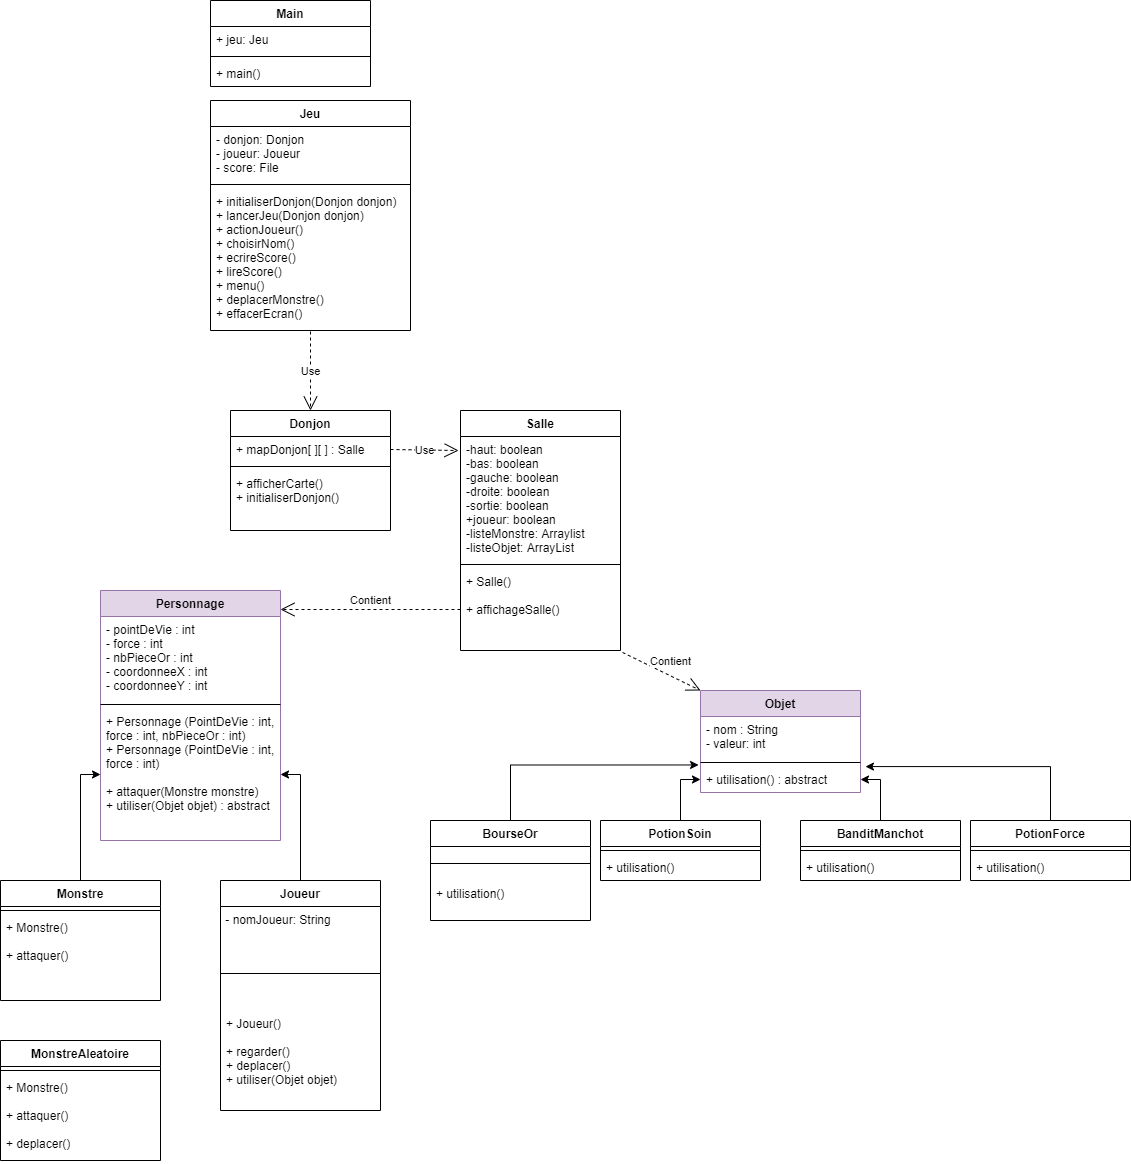

The diagram above was exported from draw.io. Its source (the exported page's mxGraphModel, read from the mxfile embedded in the PNG):
<mxGraphModel dx="1312" dy="1961" grid="1" gridSize="10" guides="1" tooltips="1" connect="1" arrows="1" fold="1" page="1" pageScale="1" pageWidth="827" pageHeight="1169" math="0" shadow="0">
  <root>
    <mxCell id="0" />
    <mxCell id="1" parent="0" />
    <mxCell id="jeRF-WkWKZkUAKwRlOqo-1" value="Personnage" style="swimlane;fontStyle=1;align=center;verticalAlign=top;childLayout=stackLayout;horizontal=1;startSize=26;horizontalStack=0;resizeParent=1;resizeParentMax=0;resizeLast=0;collapsible=1;marginBottom=0;fillColor=#e1d5e7;strokeColor=#9673a6;" parent="1" vertex="1">
      <mxGeometry x="100" y="110" width="180" height="250" as="geometry" />
    </mxCell>
    <mxCell id="jeRF-WkWKZkUAKwRlOqo-2" value="- pointDeVie : int&#10;- force : int&#10;- nbPieceOr : int&#10;- coordonneeX : int&#10;- coordonneeY : int&#10;&#10;&#10;" style="text;strokeColor=none;fillColor=none;align=left;verticalAlign=top;spacingLeft=4;spacingRight=4;overflow=hidden;rotatable=0;points=[[0,0.5],[1,0.5]];portConstraint=eastwest;" parent="jeRF-WkWKZkUAKwRlOqo-1" vertex="1">
      <mxGeometry y="26" width="180" height="84" as="geometry" />
    </mxCell>
    <mxCell id="jeRF-WkWKZkUAKwRlOqo-3" value="" style="line;strokeWidth=1;fillColor=none;align=left;verticalAlign=middle;spacingTop=-1;spacingLeft=3;spacingRight=3;rotatable=0;labelPosition=right;points=[];portConstraint=eastwest;" parent="jeRF-WkWKZkUAKwRlOqo-1" vertex="1">
      <mxGeometry y="110" width="180" height="8" as="geometry" />
    </mxCell>
    <mxCell id="jeRF-WkWKZkUAKwRlOqo-4" value="+ Personnage (PointDeVie : int,&#10;force : int, nbPieceOr : int)&#10;+ Personnage (PointDeVie : int,&#10;force : int)&#10;&#10;+ attaquer(Monstre monstre)&#10;+ utiliser(Objet objet) : abstract&#10;" style="text;strokeColor=none;fillColor=none;align=left;verticalAlign=top;spacingLeft=4;spacingRight=4;overflow=hidden;rotatable=0;points=[[0,0.5],[1,0.5]];portConstraint=eastwest;" parent="jeRF-WkWKZkUAKwRlOqo-1" vertex="1">
      <mxGeometry y="118" width="180" height="132" as="geometry" />
    </mxCell>
    <mxCell id="Kxr1xaU6DSd4GLo2P3Ei-4" style="edgeStyle=orthogonalEdgeStyle;rounded=0;orthogonalLoop=1;jettySize=auto;html=1;entryX=1;entryY=0.5;entryDx=0;entryDy=0;" parent="1" source="jeRF-WkWKZkUAKwRlOqo-5" target="jeRF-WkWKZkUAKwRlOqo-4" edge="1">
      <mxGeometry relative="1" as="geometry" />
    </mxCell>
    <mxCell id="jeRF-WkWKZkUAKwRlOqo-5" value="Joueur" style="swimlane;fontStyle=1;align=center;verticalAlign=top;childLayout=stackLayout;horizontal=1;startSize=26;horizontalStack=0;resizeParent=1;resizeParentMax=0;resizeLast=0;collapsible=1;marginBottom=0;" parent="1" vertex="1">
      <mxGeometry x="220" y="400" width="160" height="230" as="geometry" />
    </mxCell>
    <mxCell id="qGmkd8nArKkqseMHqBiU-1" value="&amp;nbsp;- nomJoueur: String" style="text;whiteSpace=wrap;html=1;" parent="jeRF-WkWKZkUAKwRlOqo-5" vertex="1">
      <mxGeometry y="26" width="160" height="30" as="geometry" />
    </mxCell>
    <mxCell id="jeRF-WkWKZkUAKwRlOqo-7" value="" style="line;strokeWidth=1;fillColor=none;align=left;verticalAlign=middle;spacingTop=-1;spacingLeft=3;spacingRight=3;rotatable=0;labelPosition=right;points=[];portConstraint=eastwest;" parent="jeRF-WkWKZkUAKwRlOqo-5" vertex="1">
      <mxGeometry y="56" width="160" height="74" as="geometry" />
    </mxCell>
    <mxCell id="jeRF-WkWKZkUAKwRlOqo-8" value="+ Joueur()&#10;&#10;+ regarder()&#10;+ deplacer()&#10;+ utiliser(Objet objet)&#10;&#10;" style="text;strokeColor=none;fillColor=none;align=left;verticalAlign=top;spacingLeft=4;spacingRight=4;overflow=hidden;rotatable=0;points=[[0,0.5],[1,0.5]];portConstraint=eastwest;" parent="jeRF-WkWKZkUAKwRlOqo-5" vertex="1">
      <mxGeometry y="130" width="160" height="100" as="geometry" />
    </mxCell>
    <mxCell id="jeRF-WkWKZkUAKwRlOqo-12" value="Objet" style="swimlane;fontStyle=1;align=center;verticalAlign=top;childLayout=stackLayout;horizontal=1;startSize=26;horizontalStack=0;resizeParent=1;resizeParentMax=0;resizeLast=0;collapsible=1;marginBottom=0;fillColor=#e1d5e7;strokeColor=#9673a6;" parent="1" vertex="1">
      <mxGeometry x="700" y="210" width="160" height="102" as="geometry" />
    </mxCell>
    <mxCell id="jeRF-WkWKZkUAKwRlOqo-13" value="- nom : String&#10;- valeur: int" style="text;strokeColor=none;fillColor=none;align=left;verticalAlign=top;spacingLeft=4;spacingRight=4;overflow=hidden;rotatable=0;points=[[0,0.5],[1,0.5]];portConstraint=eastwest;" parent="jeRF-WkWKZkUAKwRlOqo-12" vertex="1">
      <mxGeometry y="26" width="160" height="42" as="geometry" />
    </mxCell>
    <mxCell id="jeRF-WkWKZkUAKwRlOqo-14" value="" style="line;strokeWidth=1;fillColor=none;align=left;verticalAlign=middle;spacingTop=-1;spacingLeft=3;spacingRight=3;rotatable=0;labelPosition=right;points=[];portConstraint=eastwest;" parent="jeRF-WkWKZkUAKwRlOqo-12" vertex="1">
      <mxGeometry y="68" width="160" height="8" as="geometry" />
    </mxCell>
    <mxCell id="jeRF-WkWKZkUAKwRlOqo-15" value="+ utilisation() : abstract" style="text;strokeColor=none;fillColor=none;align=left;verticalAlign=top;spacingLeft=4;spacingRight=4;overflow=hidden;rotatable=0;points=[[0,0.5],[1,0.5]];portConstraint=eastwest;" parent="jeRF-WkWKZkUAKwRlOqo-12" vertex="1">
      <mxGeometry y="76" width="160" height="26" as="geometry" />
    </mxCell>
    <mxCell id="jeRF-WkWKZkUAKwRlOqo-33" style="edgeStyle=orthogonalEdgeStyle;rounded=0;orthogonalLoop=1;jettySize=auto;html=1;exitX=0.5;exitY=0;exitDx=0;exitDy=0;entryX=1.031;entryY=1.192;entryDx=0;entryDy=0;entryPerimeter=0;" parent="1" source="jeRF-WkWKZkUAKwRlOqo-16" target="jeRF-WkWKZkUAKwRlOqo-13" edge="1">
      <mxGeometry relative="1" as="geometry" />
    </mxCell>
    <mxCell id="jeRF-WkWKZkUAKwRlOqo-16" value="PotionForce" style="swimlane;fontStyle=1;align=center;verticalAlign=top;childLayout=stackLayout;horizontal=1;startSize=26;horizontalStack=0;resizeParent=1;resizeParentMax=0;resizeLast=0;collapsible=1;marginBottom=0;" parent="1" vertex="1">
      <mxGeometry x="970" y="340" width="160" height="60" as="geometry" />
    </mxCell>
    <mxCell id="jeRF-WkWKZkUAKwRlOqo-18" value="" style="line;strokeWidth=1;fillColor=none;align=left;verticalAlign=middle;spacingTop=-1;spacingLeft=3;spacingRight=3;rotatable=0;labelPosition=right;points=[];portConstraint=eastwest;" parent="jeRF-WkWKZkUAKwRlOqo-16" vertex="1">
      <mxGeometry y="26" width="160" height="8" as="geometry" />
    </mxCell>
    <mxCell id="jeRF-WkWKZkUAKwRlOqo-19" value="+ utilisation()" style="text;strokeColor=none;fillColor=none;align=left;verticalAlign=top;spacingLeft=4;spacingRight=4;overflow=hidden;rotatable=0;points=[[0,0.5],[1,0.5]];portConstraint=eastwest;" parent="jeRF-WkWKZkUAKwRlOqo-16" vertex="1">
      <mxGeometry y="34" width="160" height="26" as="geometry" />
    </mxCell>
    <mxCell id="jeRF-WkWKZkUAKwRlOqo-32" style="edgeStyle=orthogonalEdgeStyle;rounded=0;orthogonalLoop=1;jettySize=auto;html=1;exitX=0.5;exitY=0;exitDx=0;exitDy=0;entryX=-0.012;entryY=1.154;entryDx=0;entryDy=0;entryPerimeter=0;" parent="1" source="jeRF-WkWKZkUAKwRlOqo-20" target="jeRF-WkWKZkUAKwRlOqo-13" edge="1">
      <mxGeometry relative="1" as="geometry" />
    </mxCell>
    <mxCell id="jeRF-WkWKZkUAKwRlOqo-20" value="BourseOr" style="swimlane;fontStyle=1;align=center;verticalAlign=top;childLayout=stackLayout;horizontal=1;startSize=26;horizontalStack=0;resizeParent=1;resizeParentMax=0;resizeLast=0;collapsible=1;marginBottom=0;" parent="1" vertex="1">
      <mxGeometry x="430" y="340" width="160" height="100" as="geometry" />
    </mxCell>
    <mxCell id="jeRF-WkWKZkUAKwRlOqo-22" value="" style="line;strokeWidth=1;fillColor=none;align=left;verticalAlign=middle;spacingTop=-1;spacingLeft=3;spacingRight=3;rotatable=0;labelPosition=right;points=[];portConstraint=eastwest;" parent="jeRF-WkWKZkUAKwRlOqo-20" vertex="1">
      <mxGeometry y="26" width="160" height="34" as="geometry" />
    </mxCell>
    <mxCell id="jeRF-WkWKZkUAKwRlOqo-23" value="+ utilisation()" style="text;strokeColor=none;fillColor=none;align=left;verticalAlign=top;spacingLeft=4;spacingRight=4;overflow=hidden;rotatable=0;points=[[0,0.5],[1,0.5]];portConstraint=eastwest;" parent="jeRF-WkWKZkUAKwRlOqo-20" vertex="1">
      <mxGeometry y="60" width="160" height="40" as="geometry" />
    </mxCell>
    <mxCell id="jeRF-WkWKZkUAKwRlOqo-35" style="edgeStyle=orthogonalEdgeStyle;rounded=0;orthogonalLoop=1;jettySize=auto;html=1;exitX=0.5;exitY=0;exitDx=0;exitDy=0;entryX=0;entryY=0.5;entryDx=0;entryDy=0;" parent="1" source="jeRF-WkWKZkUAKwRlOqo-24" target="jeRF-WkWKZkUAKwRlOqo-15" edge="1">
      <mxGeometry relative="1" as="geometry" />
    </mxCell>
    <mxCell id="jeRF-WkWKZkUAKwRlOqo-24" value="PotionSoin" style="swimlane;fontStyle=1;align=center;verticalAlign=top;childLayout=stackLayout;horizontal=1;startSize=26;horizontalStack=0;resizeParent=1;resizeParentMax=0;resizeLast=0;collapsible=1;marginBottom=0;" parent="1" vertex="1">
      <mxGeometry x="600" y="340" width="160" height="60" as="geometry" />
    </mxCell>
    <mxCell id="jeRF-WkWKZkUAKwRlOqo-26" value="" style="line;strokeWidth=1;fillColor=none;align=left;verticalAlign=middle;spacingTop=-1;spacingLeft=3;spacingRight=3;rotatable=0;labelPosition=right;points=[];portConstraint=eastwest;" parent="jeRF-WkWKZkUAKwRlOqo-24" vertex="1">
      <mxGeometry y="26" width="160" height="8" as="geometry" />
    </mxCell>
    <mxCell id="jeRF-WkWKZkUAKwRlOqo-27" value="+ utilisation()" style="text;strokeColor=none;fillColor=none;align=left;verticalAlign=top;spacingLeft=4;spacingRight=4;overflow=hidden;rotatable=0;points=[[0,0.5],[1,0.5]];portConstraint=eastwest;" parent="jeRF-WkWKZkUAKwRlOqo-24" vertex="1">
      <mxGeometry y="34" width="160" height="26" as="geometry" />
    </mxCell>
    <mxCell id="jeRF-WkWKZkUAKwRlOqo-34" style="edgeStyle=orthogonalEdgeStyle;rounded=0;orthogonalLoop=1;jettySize=auto;html=1;exitX=0.5;exitY=0;exitDx=0;exitDy=0;entryX=1;entryY=0.5;entryDx=0;entryDy=0;" parent="1" source="jeRF-WkWKZkUAKwRlOqo-28" target="jeRF-WkWKZkUAKwRlOqo-15" edge="1">
      <mxGeometry relative="1" as="geometry" />
    </mxCell>
    <mxCell id="jeRF-WkWKZkUAKwRlOqo-28" value="BanditManchot" style="swimlane;fontStyle=1;align=center;verticalAlign=top;childLayout=stackLayout;horizontal=1;startSize=26;horizontalStack=0;resizeParent=1;resizeParentMax=0;resizeLast=0;collapsible=1;marginBottom=0;" parent="1" vertex="1">
      <mxGeometry x="800" y="340" width="160" height="60" as="geometry" />
    </mxCell>
    <mxCell id="jeRF-WkWKZkUAKwRlOqo-30" value="" style="line;strokeWidth=1;fillColor=none;align=left;verticalAlign=middle;spacingTop=-1;spacingLeft=3;spacingRight=3;rotatable=0;labelPosition=right;points=[];portConstraint=eastwest;" parent="jeRF-WkWKZkUAKwRlOqo-28" vertex="1">
      <mxGeometry y="26" width="160" height="8" as="geometry" />
    </mxCell>
    <mxCell id="jeRF-WkWKZkUAKwRlOqo-31" value="+ utilisation()" style="text;strokeColor=none;fillColor=none;align=left;verticalAlign=top;spacingLeft=4;spacingRight=4;overflow=hidden;rotatable=0;points=[[0,0.5],[1,0.5]];portConstraint=eastwest;" parent="jeRF-WkWKZkUAKwRlOqo-28" vertex="1">
      <mxGeometry y="34" width="160" height="26" as="geometry" />
    </mxCell>
    <mxCell id="jeRF-WkWKZkUAKwRlOqo-36" value="Donjon" style="swimlane;fontStyle=1;align=center;verticalAlign=top;childLayout=stackLayout;horizontal=1;startSize=26;horizontalStack=0;resizeParent=1;resizeParentMax=0;resizeLast=0;collapsible=1;marginBottom=0;" parent="1" vertex="1">
      <mxGeometry x="230" y="-70" width="160" height="120" as="geometry" />
    </mxCell>
    <mxCell id="jeRF-WkWKZkUAKwRlOqo-37" value="+ mapDonjon[ ][ ] : Salle" style="text;strokeColor=none;fillColor=none;align=left;verticalAlign=top;spacingLeft=4;spacingRight=4;overflow=hidden;rotatable=0;points=[[0,0.5],[1,0.5]];portConstraint=eastwest;" parent="jeRF-WkWKZkUAKwRlOqo-36" vertex="1">
      <mxGeometry y="26" width="160" height="26" as="geometry" />
    </mxCell>
    <mxCell id="jeRF-WkWKZkUAKwRlOqo-38" value="" style="line;strokeWidth=1;fillColor=none;align=left;verticalAlign=middle;spacingTop=-1;spacingLeft=3;spacingRight=3;rotatable=0;labelPosition=right;points=[];portConstraint=eastwest;" parent="jeRF-WkWKZkUAKwRlOqo-36" vertex="1">
      <mxGeometry y="52" width="160" height="8" as="geometry" />
    </mxCell>
    <mxCell id="jeRF-WkWKZkUAKwRlOqo-39" value="+ afficherCarte()&#10;+ initialiserDonjon()&#10;" style="text;strokeColor=none;fillColor=none;align=left;verticalAlign=top;spacingLeft=4;spacingRight=4;overflow=hidden;rotatable=0;points=[[0,0.5],[1,0.5]];portConstraint=eastwest;" parent="jeRF-WkWKZkUAKwRlOqo-36" vertex="1">
      <mxGeometry y="60" width="160" height="60" as="geometry" />
    </mxCell>
    <mxCell id="jeRF-WkWKZkUAKwRlOqo-40" value="Salle" style="swimlane;fontStyle=1;align=center;verticalAlign=top;childLayout=stackLayout;horizontal=1;startSize=26;horizontalStack=0;resizeParent=1;resizeParentMax=0;resizeLast=0;collapsible=1;marginBottom=0;" parent="1" vertex="1">
      <mxGeometry x="460" y="-70" width="160" height="240" as="geometry" />
    </mxCell>
    <mxCell id="jeRF-WkWKZkUAKwRlOqo-41" value="-haut: boolean&#10;-bas: boolean&#10;-gauche: boolean&#10;-droite: boolean&#10;-sortie: boolean&#10;+joueur: boolean &#10;-listeMonstre: Arraylist&#10;-listeObjet: ArrayList&#10;&#10;" style="text;strokeColor=none;fillColor=none;align=left;verticalAlign=top;spacingLeft=4;spacingRight=4;overflow=hidden;rotatable=0;points=[[0,0.5],[1,0.5]];portConstraint=eastwest;" parent="jeRF-WkWKZkUAKwRlOqo-40" vertex="1">
      <mxGeometry y="26" width="160" height="124" as="geometry" />
    </mxCell>
    <mxCell id="jeRF-WkWKZkUAKwRlOqo-42" value="" style="line;strokeWidth=1;fillColor=none;align=left;verticalAlign=middle;spacingTop=-1;spacingLeft=3;spacingRight=3;rotatable=0;labelPosition=right;points=[];portConstraint=eastwest;" parent="jeRF-WkWKZkUAKwRlOqo-40" vertex="1">
      <mxGeometry y="150" width="160" height="8" as="geometry" />
    </mxCell>
    <mxCell id="jeRF-WkWKZkUAKwRlOqo-43" value="+ Salle()&#10;&#10;+ affichageSalle()&#10;" style="text;strokeColor=none;fillColor=none;align=left;verticalAlign=top;spacingLeft=4;spacingRight=4;overflow=hidden;rotatable=0;points=[[0,0.5],[1,0.5]];portConstraint=eastwest;" parent="jeRF-WkWKZkUAKwRlOqo-40" vertex="1">
      <mxGeometry y="158" width="160" height="82" as="geometry" />
    </mxCell>
    <mxCell id="Kxr1xaU6DSd4GLo2P3Ei-5" style="edgeStyle=orthogonalEdgeStyle;rounded=0;orthogonalLoop=1;jettySize=auto;html=1;exitX=0.5;exitY=0;exitDx=0;exitDy=0;entryX=0;entryY=0.5;entryDx=0;entryDy=0;" parent="1" source="Kxr1xaU6DSd4GLo2P3Ei-1" target="jeRF-WkWKZkUAKwRlOqo-4" edge="1">
      <mxGeometry relative="1" as="geometry" />
    </mxCell>
    <mxCell id="Kxr1xaU6DSd4GLo2P3Ei-1" value="Monstre" style="swimlane;fontStyle=1;align=center;verticalAlign=top;childLayout=stackLayout;horizontal=1;startSize=26;horizontalStack=0;resizeParent=1;resizeParentMax=0;resizeLast=0;collapsible=1;marginBottom=0;" parent="1" vertex="1">
      <mxGeometry y="400" width="160" height="120" as="geometry" />
    </mxCell>
    <mxCell id="Kxr1xaU6DSd4GLo2P3Ei-2" value="" style="line;strokeWidth=1;fillColor=none;align=left;verticalAlign=middle;spacingTop=-1;spacingLeft=3;spacingRight=3;rotatable=0;labelPosition=right;points=[];portConstraint=eastwest;" parent="Kxr1xaU6DSd4GLo2P3Ei-1" vertex="1">
      <mxGeometry y="26" width="160" height="8" as="geometry" />
    </mxCell>
    <mxCell id="Kxr1xaU6DSd4GLo2P3Ei-3" value="+ Monstre()&#10;&#10;+ attaquer()&#10;&#10;&#10;" style="text;strokeColor=none;fillColor=none;align=left;verticalAlign=top;spacingLeft=4;spacingRight=4;overflow=hidden;rotatable=0;points=[[0,0.5],[1,0.5]];portConstraint=eastwest;" parent="Kxr1xaU6DSd4GLo2P3Ei-1" vertex="1">
      <mxGeometry y="34" width="160" height="86" as="geometry" />
    </mxCell>
    <mxCell id="Kxr1xaU6DSd4GLo2P3Ei-6" value="Jeu" style="swimlane;fontStyle=1;align=center;verticalAlign=top;childLayout=stackLayout;horizontal=1;startSize=26;horizontalStack=0;resizeParent=1;resizeParentMax=0;resizeLast=0;collapsible=1;marginBottom=0;" parent="1" vertex="1">
      <mxGeometry x="210" y="-380" width="200" height="230" as="geometry" />
    </mxCell>
    <mxCell id="Kxr1xaU6DSd4GLo2P3Ei-7" value="- donjon: Donjon&#10;- joueur: Joueur&#10;- score: File&#10;" style="text;strokeColor=none;fillColor=none;align=left;verticalAlign=top;spacingLeft=4;spacingRight=4;overflow=hidden;rotatable=0;points=[[0,0.5],[1,0.5]];portConstraint=eastwest;" parent="Kxr1xaU6DSd4GLo2P3Ei-6" vertex="1">
      <mxGeometry y="26" width="200" height="54" as="geometry" />
    </mxCell>
    <mxCell id="Kxr1xaU6DSd4GLo2P3Ei-8" value="" style="line;strokeWidth=1;fillColor=none;align=left;verticalAlign=middle;spacingTop=-1;spacingLeft=3;spacingRight=3;rotatable=0;labelPosition=right;points=[];portConstraint=eastwest;" parent="Kxr1xaU6DSd4GLo2P3Ei-6" vertex="1">
      <mxGeometry y="80" width="200" height="8" as="geometry" />
    </mxCell>
    <mxCell id="Kxr1xaU6DSd4GLo2P3Ei-9" value="+ initialiserDonjon(Donjon donjon)&#10;+ lancerJeu(Donjon donjon)&#10;+ actionJoueur()&#10;+ choisirNom()&#10;+ ecrireScore()&#10;+ lireScore()&#10;+ menu()&#10;+ deplacerMonstre()&#10;+ effacerEcran()&#10;&#10;&#10;&#10;&#10;&#10;" style="text;strokeColor=none;fillColor=none;align=left;verticalAlign=top;spacingLeft=4;spacingRight=4;overflow=hidden;rotatable=0;points=[[0,0.5],[1,0.5]];portConstraint=eastwest;" parent="Kxr1xaU6DSd4GLo2P3Ei-6" vertex="1">
      <mxGeometry y="88" width="200" height="142" as="geometry" />
    </mxCell>
    <mxCell id="Kxr1xaU6DSd4GLo2P3Ei-10" value="Main" style="swimlane;fontStyle=1;align=center;verticalAlign=top;childLayout=stackLayout;horizontal=1;startSize=26;horizontalStack=0;resizeParent=1;resizeParentMax=0;resizeLast=0;collapsible=1;marginBottom=0;" parent="1" vertex="1">
      <mxGeometry x="210" y="-480" width="160" height="86" as="geometry" />
    </mxCell>
    <mxCell id="Kxr1xaU6DSd4GLo2P3Ei-11" value="+ jeu: Jeu" style="text;strokeColor=none;fillColor=none;align=left;verticalAlign=top;spacingLeft=4;spacingRight=4;overflow=hidden;rotatable=0;points=[[0,0.5],[1,0.5]];portConstraint=eastwest;" parent="Kxr1xaU6DSd4GLo2P3Ei-10" vertex="1">
      <mxGeometry y="26" width="160" height="26" as="geometry" />
    </mxCell>
    <mxCell id="Kxr1xaU6DSd4GLo2P3Ei-12" value="" style="line;strokeWidth=1;fillColor=none;align=left;verticalAlign=middle;spacingTop=-1;spacingLeft=3;spacingRight=3;rotatable=0;labelPosition=right;points=[];portConstraint=eastwest;" parent="Kxr1xaU6DSd4GLo2P3Ei-10" vertex="1">
      <mxGeometry y="52" width="160" height="8" as="geometry" />
    </mxCell>
    <mxCell id="Kxr1xaU6DSd4GLo2P3Ei-13" value="+ main()" style="text;strokeColor=none;fillColor=none;align=left;verticalAlign=top;spacingLeft=4;spacingRight=4;overflow=hidden;rotatable=0;points=[[0,0.5],[1,0.5]];portConstraint=eastwest;" parent="Kxr1xaU6DSd4GLo2P3Ei-10" vertex="1">
      <mxGeometry y="60" width="160" height="26" as="geometry" />
    </mxCell>
    <mxCell id="Kxr1xaU6DSd4GLo2P3Ei-14" value="Use" style="endArrow=open;endSize=12;dashed=1;html=1;exitX=1;exitY=0.5;exitDx=0;exitDy=0;entryX=-0.012;entryY=0.113;entryDx=0;entryDy=0;entryPerimeter=0;" parent="1" source="jeRF-WkWKZkUAKwRlOqo-37" target="jeRF-WkWKZkUAKwRlOqo-41" edge="1">
      <mxGeometry width="160" relative="1" as="geometry">
        <mxPoint x="420" y="20" as="sourcePoint" />
        <mxPoint x="580" y="20" as="targetPoint" />
      </mxGeometry>
    </mxCell>
    <mxCell id="Kxr1xaU6DSd4GLo2P3Ei-15" value="Use" style="endArrow=open;endSize=12;dashed=1;html=1;entryX=0.5;entryY=0;entryDx=0;entryDy=0;" parent="1" target="jeRF-WkWKZkUAKwRlOqo-36" edge="1">
      <mxGeometry width="160" relative="1" as="geometry">
        <mxPoint x="310" y="-149" as="sourcePoint" />
        <mxPoint x="310" y="-90" as="targetPoint" />
      </mxGeometry>
    </mxCell>
    <mxCell id="Kxr1xaU6DSd4GLo2P3Ei-16" value="Contient" style="endArrow=open;endSize=12;dashed=1;html=1;exitX=1.013;exitY=1.024;exitDx=0;exitDy=0;exitPerimeter=0;entryX=0;entryY=0;entryDx=0;entryDy=0;" parent="1" source="jeRF-WkWKZkUAKwRlOqo-43" target="jeRF-WkWKZkUAKwRlOqo-12" edge="1">
      <mxGeometry x="0.0833" y="13" width="160" relative="1" as="geometry">
        <mxPoint x="480" y="190" as="sourcePoint" />
        <mxPoint x="640" y="190" as="targetPoint" />
        <mxPoint as="offset" />
      </mxGeometry>
    </mxCell>
    <mxCell id="Kxr1xaU6DSd4GLo2P3Ei-17" value="Contient" style="endArrow=open;endSize=12;dashed=1;html=1;exitX=0;exitY=0.5;exitDx=0;exitDy=0;entryX=1;entryY=0.076;entryDx=0;entryDy=0;entryPerimeter=0;" parent="1" source="jeRF-WkWKZkUAKwRlOqo-43" target="jeRF-WkWKZkUAKwRlOqo-1" edge="1">
      <mxGeometry y="-9" width="160" relative="1" as="geometry">
        <mxPoint x="480" y="190" as="sourcePoint" />
        <mxPoint x="640" y="190" as="targetPoint" />
        <mxPoint as="offset" />
      </mxGeometry>
    </mxCell>
    <mxCell id="leiOYoTkCBVWfvatGFkM-1" value="MonstreAleatoire" style="swimlane;fontStyle=1;align=center;verticalAlign=top;childLayout=stackLayout;horizontal=1;startSize=26;horizontalStack=0;resizeParent=1;resizeParentMax=0;resizeLast=0;collapsible=1;marginBottom=0;" parent="1" vertex="1">
      <mxGeometry y="560" width="160" height="120" as="geometry" />
    </mxCell>
    <mxCell id="leiOYoTkCBVWfvatGFkM-2" value="" style="line;strokeWidth=1;fillColor=none;align=left;verticalAlign=middle;spacingTop=-1;spacingLeft=3;spacingRight=3;rotatable=0;labelPosition=right;points=[];portConstraint=eastwest;" parent="leiOYoTkCBVWfvatGFkM-1" vertex="1">
      <mxGeometry y="26" width="160" height="8" as="geometry" />
    </mxCell>
    <mxCell id="leiOYoTkCBVWfvatGFkM-3" value="+ Monstre()&#10;&#10;+ attaquer()&#10;&#10;+ deplacer()&#10;" style="text;strokeColor=none;fillColor=none;align=left;verticalAlign=top;spacingLeft=4;spacingRight=4;overflow=hidden;rotatable=0;points=[[0,0.5],[1,0.5]];portConstraint=eastwest;" parent="leiOYoTkCBVWfvatGFkM-1" vertex="1">
      <mxGeometry y="34" width="160" height="86" as="geometry" />
    </mxCell>
  </root>
</mxGraphModel>